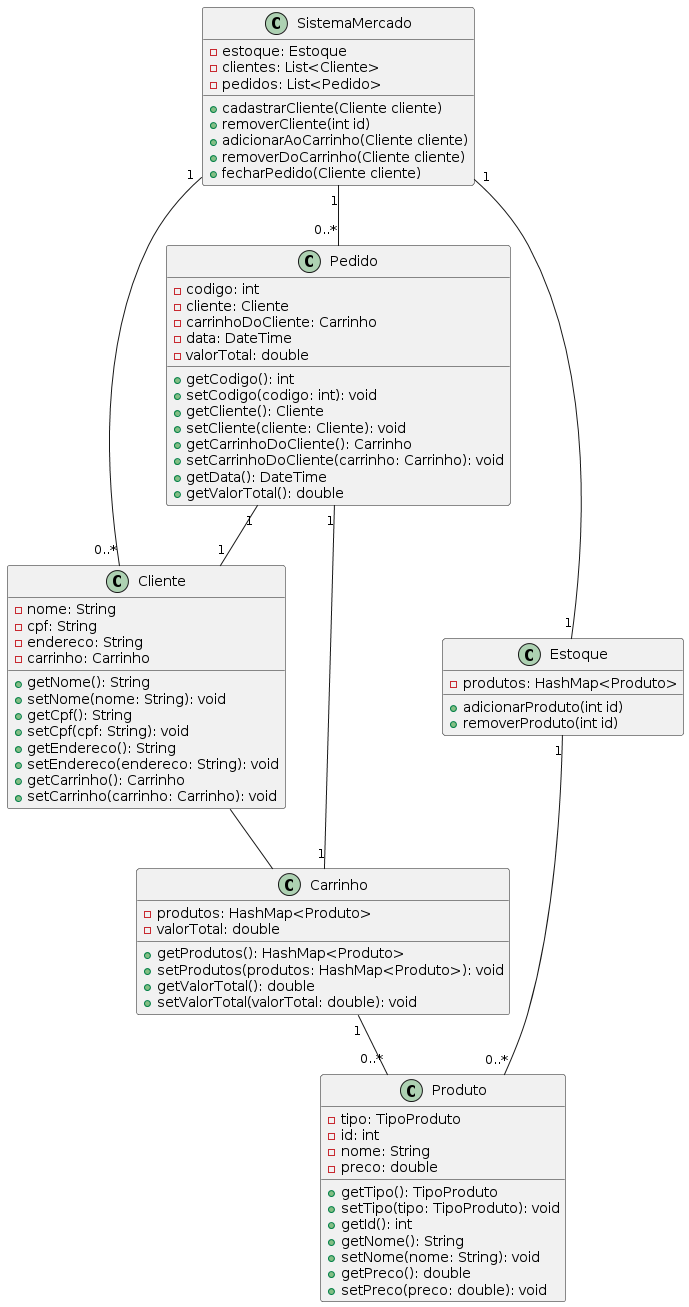

The diagram above was rendered by PlantUML. Its source (embedded in the PNG):
@startuml
class Cliente {
    - nome: String
    - cpf: String
    - endereco: String
    - carrinho: Carrinho
    
    + getNome(): String
    + setNome(nome: String): void
    + getCpf(): String
    + setCpf(cpf: String): void
    + getEndereco(): String
    + setEndereco(endereco: String): void
    + getCarrinho(): Carrinho
    + setCarrinho(carrinho: Carrinho): void
}

class Carrinho {
    - produtos: HashMap<Produto>
    - valorTotal: double
    
    + getProdutos(): HashMap<Produto>
    + setProdutos(produtos: HashMap<Produto>): void
    + getValorTotal(): double
    + setValorTotal(valorTotal: double): void
}

class Produto {
    - tipo: TipoProduto
    - id: int
    - nome: String
    - preco: double
    
    + getTipo(): TipoProduto
    + setTipo(tipo: TipoProduto): void
    + getId(): int
    + getNome(): String
    + setNome(nome: String): void
    + getPreco(): double
    + setPreco(preco: double): void
}

class Pedido {
    - codigo: int
    - cliente: Cliente
    - carrinhoDoCliente: Carrinho
    - data: DateTime
    - valorTotal: double
    
    + getCodigo(): int
    + setCodigo(codigo: int): void
    + getCliente(): Cliente
    + setCliente(cliente: Cliente): void
    + getCarrinhoDoCliente(): Carrinho
    + setCarrinhoDoCliente(carrinho: Carrinho): void
    + getData(): DateTime
    + getValorTotal(): double
}

class Estoque {
    - produtos: HashMap<Produto>
    + adicionarProduto(int id)
    + removerProduto(int id)
}

class SistemaMercado {
    - estoque: Estoque
    - clientes: List<Cliente>
    - pedidos: List<Pedido>
    + cadastrarCliente(Cliente cliente)
    + removerCliente(int id)
    + adicionarAoCarrinho(Cliente cliente)
    + removerDoCarrinho(Cliente cliente)
    + fecharPedido(Cliente cliente)
}


Cliente -- Carrinho
Carrinho "1" -- "0..*" Produto
Pedido "1" -- "1" Cliente
Pedido "1" -- "1" Carrinho
Estoque "1" -- "0..*" Produto
SistemaMercado "1" -- "0..*" Cliente
SistemaMercado "1" -- "0..*" Pedido
SistemaMercado "1" -- "1" Estoque
@enduml